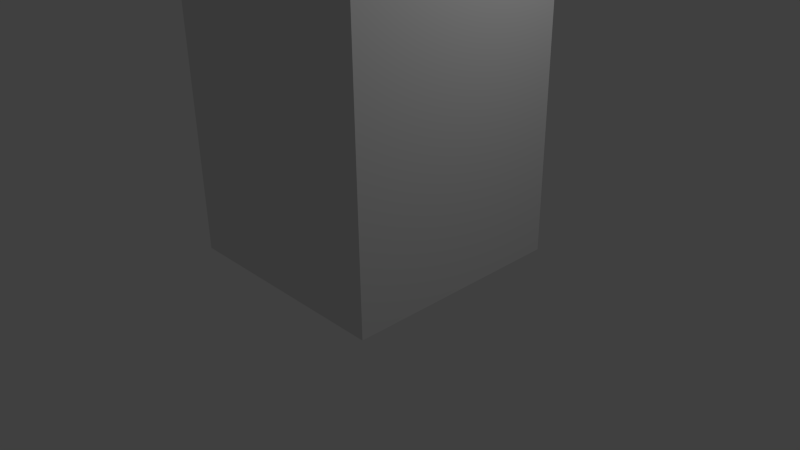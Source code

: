 # Source: HelperZStick.blend  (saved by Blender 2.75.0; exported with 4.5.12 LTS)
import bpy
from mathutils import Matrix  # noqa: F401  (used for matrix-valued properties, if any)

bpy.ops.wm.read_factory_settings(use_empty=True)
scene = bpy.context.scene
scene.name = 'Scene'

# ---- collections
col_collection_1 = bpy.data.collections.new('Collection 1'); scene.collection.children.link(col_collection_1)

# ---- materials (node trees are filled in below, after node groups)
mat_material = bpy.data.materials.new('Material')
mat_material.alpha_threshold = 0.0
mat_material.use_transparent_shadow = False
mat_material.roughness = 0.5
mat_material.line_color = (0.0, 0.0, 0.0, 1.0)

# ---- material node trees

# ---- world
world_world = bpy.data.worlds.new('World'); scene.world = world_world
world_world.color = (0.05088, 0.05088, 0.05088)
world_world.use_sun_shadow = False
world_world.sun_shadow_jitter_overblur = 0.0
world_world.cycles.sampling_method = 'MANUAL'
world_world.cycles.sample_map_resolution = 256

# ---- cameras
cam_camera = bpy.data.cameras.new('Camera')
cam_camera.clip_end = 100.0
cam_camera.lens = 35.0
cam_camera.sensor_width = 32.0
cam_camera.sensor_height = 18.0
cam_camera.ortho_scale = 7.314
cam_camera.dof.focus_distance = 0.0
cam_camera.dof.aperture_fstop = 128.0

# ---- lights
light_lamp = bpy.data.lights.new('Lamp', 'POINT')
light_lamp.transmission_factor = 0.0
light_lamp.cutoff_distance = 30.0
light_lamp.energy = 100.0
light_lamp.shadow_buffer_clip_start = 1.001
light_lamp.shadow_soft_size = 0.1
light_lamp.shadow_maximum_resolution = 0.006
light_lamp.use_absolute_resolution = True
light_lamp.cycles.use_multiple_importance_sampling = False

# ---- meshes
me_cube = bpy.data.meshes.new('Cube')
me_cube.from_pydata([(1.0, 1.0, -1.0), (1.0, -1.0, -1.0), (-1.0, -1.0, -1.0), (-1.0, 1.0, -1.0), (1.0, 1.0, 1.0), (1.0, -1.0, 1.0), (-1.0, -1.0, 1.0), (-1.0, 1.0, 1.0)], [], [(0, 1, 2, 3), (4, 7, 6, 5), (0, 4, 5, 1), (1, 5, 6, 2), (2, 6, 7, 3), (4, 0, 3, 7)])
_uv = me_cube.uv_layers.new(name='UVMap')
_uv.uv.foreach_set('vector', [0.5002, 0.5002, 0.2503, 0.5002, 0.2503, 0.2503, 0.5002, 0.2503, 0.2501, 0.5002, 0.0001, 0.5002, 9.998e-05, 0.2503, 0.25, 0.2503, 0.9999, 9.998e-05, 0.9999, 0.25, 0.7499, 0.25, 0.7499, 0.0001, 0.7499, 0.0001, 0.7499, 0.25, 0.5, 0.2501, 0.5, 0.0001001, 0.5, 0.0001001, 0.5, 0.2501, 0.2501, 0.2501, 0.25, 0.0001001, 9.998e-05, 0.2501, 9.998e-05, 0.0001001, 0.25, 0.0001001, 0.2501, 0.2501])
me_cube.materials.append(mat_material)
me_cube.use_remesh_preserve_volume = False
me_cube.use_remesh_preserve_attributes = False
me_cube.use_mirror_vertex_groups = False
me_cube.update()

# ---- objects
ob_cube = bpy.data.objects.new('Cube', me_cube)
ob_lamp = bpy.data.objects.new('Lamp', light_lamp)
ob_camera = bpy.data.objects.new('Camera', cam_camera)

# ---- transforms, parenting, visibility, modifiers, constraints
ob_cube.location = (0.0, 0.0, 58.53)
ob_cube.scale = (1.48, 1.48, 58.45)
ob_cube.lock_rotations_4d = False
ob_cube.empty_display_type = 'ARROWS'
ob_cube.lineart.crease_threshold = 0.0
ob_lamp.location = (4.076, 1.005, 5.904)
ob_lamp.rotation_euler = (0.6503, 0.05522, 1.866)
ob_lamp.lock_rotations_4d = False
ob_lamp.empty_display_type = 'ARROWS'
ob_lamp.color = (0.0, 0.0, 0.0, 0.0)
ob_lamp.lineart.crease_threshold = 0.0
ob_camera.location = (7.481, -6.508, 5.344)
ob_camera.rotation_euler = (1.109, 0.01082, 0.8149)
ob_camera.lock_rotations_4d = False
ob_camera.empty_display_type = 'ARROWS'
ob_camera.color = (0.0, 0.0, 0.0, 0.0)
ob_camera.display_type = 'WIRE'
ob_camera.lineart.crease_threshold = 0.0

# ---- collection membership
col_collection_1.objects.link(ob_cube)
col_collection_1.objects.link(ob_lamp)
col_collection_1.objects.link(ob_camera)

# ---- scene / render settings (as saved in the file)
scene.camera = ob_camera
scene.frame_start = 1; scene.frame_end = 250; scene.frame_set(1)
scene.render.engine = 'BLENDER_EEVEE_NEXT'
scene.render.resolution_percentage = 50
scene.render.dither_intensity = 0.0
scene.cycles.use_denoising = False
scene.cycles.samples = 10
scene.cycles.sampling_pattern = 'TABULATED_SOBOL'
scene.cycles.light_sampling_threshold = 0.0
scene.cycles.use_adaptive_sampling = False
scene.cycles.use_light_tree = False
scene.cycles.blur_glossy = 0.0
scene.cycles.pixel_filter_type = 'GAUSSIAN'
scene.cycles.sample_clamp_indirect = 0.0
scene.view_settings.view_transform = 'Standard'
bpy.context.view_layer.update()
